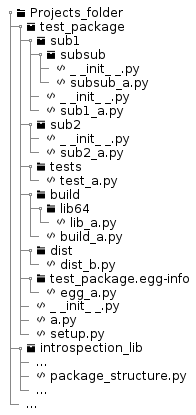

The diagram above was rendered by PlantUML. Its source (embedded in the PNG):
@startsalt
{
    {T
    + <&folder> Projects_folder
    ++ <&box> test_package
    +++ <&box> sub1
    ++++ <&box> subsub
    +++++ <&code> _ _init_ _.py
    +++++ <&code> subsub_a.py
    ++++ <&code> _ _init_ _.py
    ++++ <&code> sub1_a.py
    +++ <&box> sub2
    ++++ <&code> _ _init_ _.py
    ++++ <&code> sub2_a.py
    +++ <&folder> tests
    ++++ <&code> test_a.py
    +++ <&folder> build
    ++++ <&folder> lib64
    +++++ <&code> lib_a.py
    ++++ <&code> build_a.py
    +++ <&folder> dist
    ++++ <&code> dist_b.py
    +++ <&folder> test_package.egg-info
    ++++ <&code> egg_a.py
    +++ <&code> _ _init_ _.py
    +++ <&code> a.py
    +++ <&code> setup.py
    ++ <&box> introspection_lib
    +++ ...
    +++ <&code> package_structure.py
    +++ ...
    ++ ...
    }
}
@endsalt